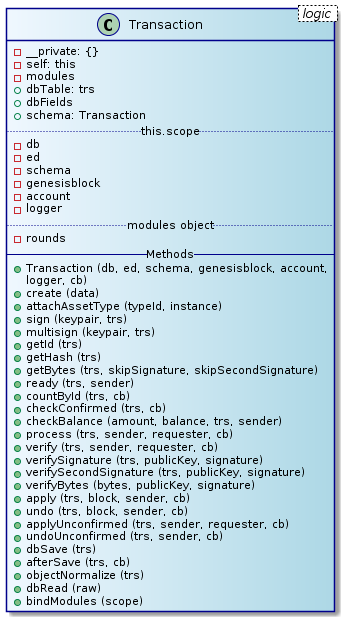

The diagram above was rendered by PlantUML. Its source (embedded in the PNG):
@startuml
skinparam class {
	BackgroundColor AliceBlue|LightBlue
	ArrowColor Black
	BorderColor DarkBlue
}
class Transaction < logic > {
  - __private: {}
  - self: this
  - modules
  + dbTable: trs
  + dbFields
  + schema: Transaction
  .. this.scope ..
  - db
  - ed
  - schema
  - genesisblock
  - account
  - logger
  .. modules object ..
  - rounds
  -- Methods --
  + Transaction (db, ed, schema, genesisblock, account,
  logger, cb)
  + create (data)
  + attachAssetType (typeId, instance)
  + sign (keypair, trs)
  + multisign (keypair, trs)
  + getId (trs)
  + getHash (trs)
  + getBytes (trs, skipSignature, skipSecondSignature)
  + ready (trs, sender)
  + countById (trs, cb)
  + checkConfirmed (trs, cb)
  + checkBalance (amount, balance, trs, sender)
  + process (trs, sender, requester, cb)
  + verify (trs, sender, requester, cb)
  + verifySignature (trs, publicKey, signature)
  + verifySecondSignature (trs, publicKey, signature)
  + verifyBytes (bytes, publicKey, signature)
  + apply (trs, block, sender, cb)
  + undo (trs, block, sender, cb)
  + applyUnconfirmed (trs, sender, requester, cb)
  + undoUnconfirmed (trs, sender, cb)
  + dbSave (trs)
  + afterSave (trs, cb)
  + objectNormalize (trs)
  + dbRead (raw)
  + bindModules (scope)
}
@endtuml